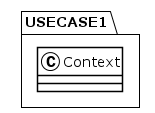

The diagram above was rendered by PlantUML. Its source (embedded in the PNG):
@startuml
!theme plain
package USECASE1 {
class Context {
}
}
@enduml